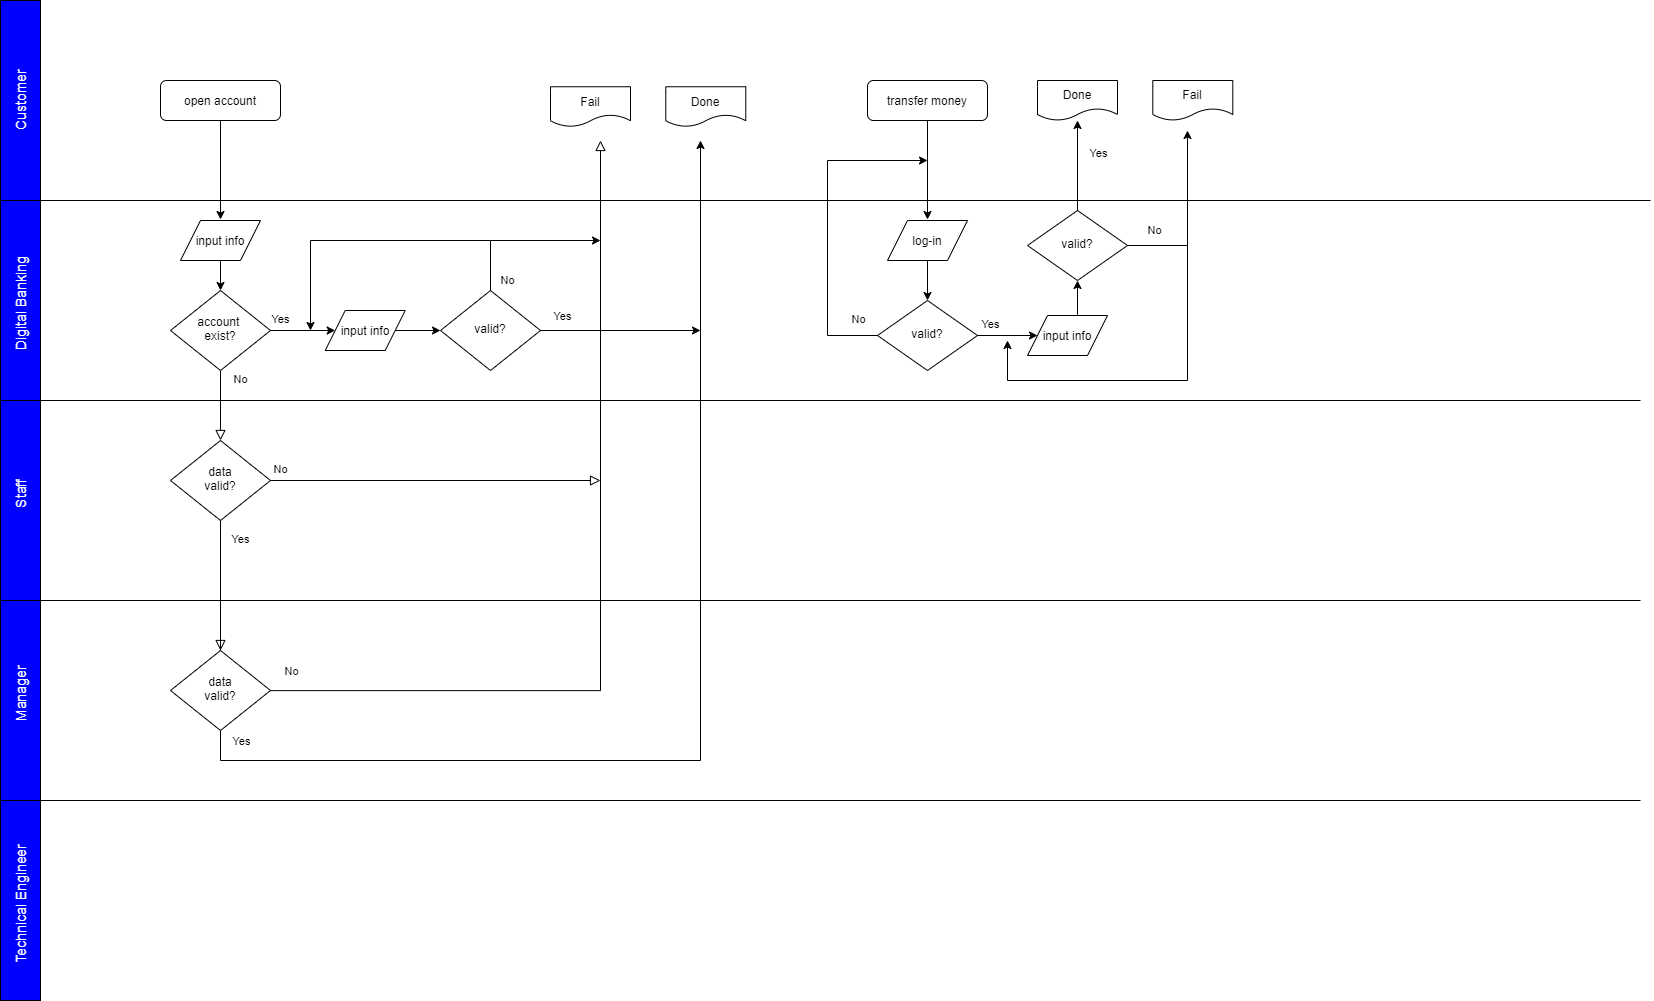

The diagram above was exported from draw.io. Its source (the exported page's mxGraphModel, read from the mxfile embedded in the PNG):
<mxGraphModel dx="1700" dy="1003" grid="1" gridSize="10" guides="1" tooltips="1" connect="1" arrows="1" fold="1" page="1" pageScale="1" pageWidth="827" pageHeight="1169" math="0" shadow="0">
  <root>
    <mxCell id="WIyWlLk6GJQsqaUBKTNV-0" />
    <mxCell id="WIyWlLk6GJQsqaUBKTNV-1" parent="WIyWlLk6GJQsqaUBKTNV-0" />
    <mxCell id="WIyWlLk6GJQsqaUBKTNV-3" value="open account" style="rounded=1;whiteSpace=wrap;html=1;fontSize=12;glass=0;strokeWidth=1;shadow=0;" parent="WIyWlLk6GJQsqaUBKTNV-1" vertex="1">
      <mxGeometry x="160" y="80" width="120" height="40" as="geometry" />
    </mxCell>
    <mxCell id="WIyWlLk6GJQsqaUBKTNV-4" value="No" style="rounded=0;html=1;jettySize=auto;orthogonalLoop=1;fontSize=11;endArrow=block;endFill=0;endSize=8;strokeWidth=1;shadow=0;labelBackgroundColor=none;edgeStyle=orthogonalEdgeStyle;exitX=0.5;exitY=1;exitDx=0;exitDy=0;" parent="WIyWlLk6GJQsqaUBKTNV-1" source="WIyWlLk6GJQsqaUBKTNV-6" target="WIyWlLk6GJQsqaUBKTNV-10" edge="1">
      <mxGeometry x="-0.7143" y="20" relative="1" as="geometry">
        <mxPoint as="offset" />
        <mxPoint x="220" y="400" as="sourcePoint" />
      </mxGeometry>
    </mxCell>
    <mxCell id="WIyWlLk6GJQsqaUBKTNV-6" value="account &lt;br&gt;exist?" style="rhombus;whiteSpace=wrap;html=1;shadow=0;fontFamily=Helvetica;fontSize=12;align=center;strokeWidth=1;spacing=6;spacingTop=-4;" parent="WIyWlLk6GJQsqaUBKTNV-1" vertex="1">
      <mxGeometry x="170" y="290" width="100" height="80" as="geometry" />
    </mxCell>
    <mxCell id="WIyWlLk6GJQsqaUBKTNV-8" value="Yes" style="rounded=0;html=1;jettySize=auto;orthogonalLoop=1;fontSize=11;endArrow=block;endFill=0;endSize=8;strokeWidth=1;shadow=0;labelBackgroundColor=none;edgeStyle=orthogonalEdgeStyle;" parent="WIyWlLk6GJQsqaUBKTNV-1" source="WIyWlLk6GJQsqaUBKTNV-10" edge="1">
      <mxGeometry x="1" y="-112" relative="1" as="geometry">
        <mxPoint x="-92" y="-110" as="offset" />
        <mxPoint x="220" y="650" as="targetPoint" />
        <Array as="points">
          <mxPoint x="220" y="650" />
        </Array>
      </mxGeometry>
    </mxCell>
    <mxCell id="WIyWlLk6GJQsqaUBKTNV-9" value="No" style="edgeStyle=orthogonalEdgeStyle;rounded=0;html=1;jettySize=auto;orthogonalLoop=1;fontSize=11;endArrow=block;endFill=0;endSize=8;strokeWidth=1;shadow=0;labelBackgroundColor=none;" parent="WIyWlLk6GJQsqaUBKTNV-1" source="WIyWlLk6GJQsqaUBKTNV-10" edge="1">
      <mxGeometry x="0.4375" y="200" relative="1" as="geometry">
        <mxPoint as="offset" />
        <mxPoint x="600" y="480" as="targetPoint" />
      </mxGeometry>
    </mxCell>
    <mxCell id="WIyWlLk6GJQsqaUBKTNV-10" value="data&lt;br&gt;valid?" style="rhombus;whiteSpace=wrap;html=1;shadow=0;fontFamily=Helvetica;fontSize=12;align=center;strokeWidth=1;spacing=6;spacingTop=-4;" parent="WIyWlLk6GJQsqaUBKTNV-1" vertex="1">
      <mxGeometry x="170" y="440" width="100" height="80" as="geometry" />
    </mxCell>
    <mxCell id="grLuVJisugQI81NrWVZv-4" value="Fail" style="shape=document;whiteSpace=wrap;html=1;boundedLbl=1;" parent="WIyWlLk6GJQsqaUBKTNV-1" vertex="1">
      <mxGeometry x="550" y="86.25" width="80" height="40" as="geometry" />
    </mxCell>
    <mxCell id="grLuVJisugQI81NrWVZv-5" value="input info" style="shape=parallelogram;perimeter=parallelogramPerimeter;whiteSpace=wrap;html=1;fixedSize=1;" parent="WIyWlLk6GJQsqaUBKTNV-1" vertex="1">
      <mxGeometry x="180" y="220" width="80" height="40" as="geometry" />
    </mxCell>
    <mxCell id="H8gyl0d62Vs3ZMpImk3V-1" value="" style="rounded=0;whiteSpace=wrap;html=1;fillColor=#0000FF;fontSize=14;fontColor=#FFFFFF;" parent="WIyWlLk6GJQsqaUBKTNV-1" vertex="1">
      <mxGeometry width="40" height="1000" as="geometry" />
    </mxCell>
    <mxCell id="H8gyl0d62Vs3ZMpImk3V-0" value="Customer" style="text;html=1;strokeColor=none;align=center;verticalAlign=middle;whiteSpace=wrap;rounded=0;rotation=-90;fillColor=#0000FF;fontSize=14;fontColor=#FFFFFF;" parent="WIyWlLk6GJQsqaUBKTNV-1" vertex="1">
      <mxGeometry x="-55.32" y="86.25" width="150.63" height="27.5" as="geometry" />
    </mxCell>
    <mxCell id="grLuVJisugQI81NrWVZv-0" value="" style="endArrow=none;html=1;" parent="WIyWlLk6GJQsqaUBKTNV-1" edge="1">
      <mxGeometry width="50" height="50" relative="1" as="geometry">
        <mxPoint y="200" as="sourcePoint" />
        <mxPoint x="1650" y="200" as="targetPoint" />
      </mxGeometry>
    </mxCell>
    <mxCell id="grLuVJisugQI81NrWVZv-1" value="" style="endArrow=none;html=1;" parent="WIyWlLk6GJQsqaUBKTNV-1" edge="1">
      <mxGeometry width="50" height="50" relative="1" as="geometry">
        <mxPoint x="-1.1368683772161603e-13" y="400" as="sourcePoint" />
        <mxPoint x="1640" y="400" as="targetPoint" />
      </mxGeometry>
    </mxCell>
    <mxCell id="H8gyl0d62Vs3ZMpImk3V-2" value="Digital Banking" style="text;html=1;strokeColor=none;align=center;verticalAlign=middle;whiteSpace=wrap;rounded=0;rotation=-90;fillColor=#0000FF;fontSize=14;fontColor=#FFFFFF;" parent="WIyWlLk6GJQsqaUBKTNV-1" vertex="1">
      <mxGeometry x="-55.31" y="290" width="150.63" height="27.5" as="geometry" />
    </mxCell>
    <mxCell id="H8gyl0d62Vs3ZMpImk3V-3" value="Staff" style="text;html=1;strokeColor=none;align=center;verticalAlign=middle;whiteSpace=wrap;rounded=0;rotation=-90;fillColor=#0000FF;fontSize=14;fontColor=#FFFFFF;" parent="WIyWlLk6GJQsqaUBKTNV-1" vertex="1">
      <mxGeometry x="-55.32" y="480" width="150.63" height="27.5" as="geometry" />
    </mxCell>
    <mxCell id="H8gyl0d62Vs3ZMpImk3V-4" value="Manager" style="text;html=1;strokeColor=none;align=center;verticalAlign=middle;whiteSpace=wrap;rounded=0;rotation=-90;fillColor=#0000FF;fontSize=14;fontColor=#FFFFFF;" parent="WIyWlLk6GJQsqaUBKTNV-1" vertex="1">
      <mxGeometry x="-55.32" y="680" width="150.63" height="27.5" as="geometry" />
    </mxCell>
    <mxCell id="H8gyl0d62Vs3ZMpImk3V-5" value="Technical Engineer" style="text;html=1;strokeColor=none;align=center;verticalAlign=middle;whiteSpace=wrap;rounded=0;rotation=-90;fillColor=#0000FF;fontSize=14;fontColor=#FFFFFF;" parent="WIyWlLk6GJQsqaUBKTNV-1" vertex="1">
      <mxGeometry x="-55.32" y="890" width="150.63" height="27.5" as="geometry" />
    </mxCell>
    <mxCell id="H8gyl0d62Vs3ZMpImk3V-6" value="" style="endArrow=none;html=1;" parent="WIyWlLk6GJQsqaUBKTNV-1" edge="1">
      <mxGeometry width="50" height="50" relative="1" as="geometry">
        <mxPoint x="-1.1368683772161603e-13" y="800" as="sourcePoint" />
        <mxPoint x="1640" y="800" as="targetPoint" />
      </mxGeometry>
    </mxCell>
    <mxCell id="grLuVJisugQI81NrWVZv-2" value="" style="endArrow=none;html=1;" parent="WIyWlLk6GJQsqaUBKTNV-1" edge="1">
      <mxGeometry width="50" height="50" relative="1" as="geometry">
        <mxPoint x="-1.1368683772161603e-13" y="600" as="sourcePoint" />
        <mxPoint x="1640" y="600" as="targetPoint" />
      </mxGeometry>
    </mxCell>
    <mxCell id="kEx_UIoITqgHRhpKksqa-2" value="" style="endArrow=classic;html=1;exitX=0.5;exitY=1;exitDx=0;exitDy=0;" edge="1" parent="WIyWlLk6GJQsqaUBKTNV-1" source="WIyWlLk6GJQsqaUBKTNV-3">
      <mxGeometry width="50" height="50" relative="1" as="geometry">
        <mxPoint x="280" y="260" as="sourcePoint" />
        <mxPoint x="220" y="219" as="targetPoint" />
      </mxGeometry>
    </mxCell>
    <mxCell id="kEx_UIoITqgHRhpKksqa-3" value="" style="endArrow=classic;html=1;exitX=0.5;exitY=1;exitDx=0;exitDy=0;" edge="1" parent="WIyWlLk6GJQsqaUBKTNV-1" source="grLuVJisugQI81NrWVZv-5" target="WIyWlLk6GJQsqaUBKTNV-6">
      <mxGeometry width="50" height="50" relative="1" as="geometry">
        <mxPoint x="280" y="260" as="sourcePoint" />
        <mxPoint x="330" y="210" as="targetPoint" />
      </mxGeometry>
    </mxCell>
    <mxCell id="kEx_UIoITqgHRhpKksqa-5" value="valid?" style="rhombus;whiteSpace=wrap;html=1;shadow=0;fontFamily=Helvetica;fontSize=12;align=center;strokeWidth=1;spacing=6;spacingTop=-4;" vertex="1" parent="WIyWlLk6GJQsqaUBKTNV-1">
      <mxGeometry x="440.00000000000006" y="290" width="100" height="80" as="geometry" />
    </mxCell>
    <mxCell id="kEx_UIoITqgHRhpKksqa-8" value="" style="endArrow=classic;html=1;exitX=1;exitY=0.5;exitDx=0;exitDy=0;" edge="1" parent="WIyWlLk6GJQsqaUBKTNV-1" source="WIyWlLk6GJQsqaUBKTNV-6" target="kEx_UIoITqgHRhpKksqa-59">
      <mxGeometry relative="1" as="geometry">
        <mxPoint x="280" y="350" as="sourcePoint" />
        <mxPoint x="380" y="350" as="targetPoint" />
      </mxGeometry>
    </mxCell>
    <mxCell id="kEx_UIoITqgHRhpKksqa-9" value="Yes" style="edgeLabel;resizable=0;html=1;align=center;verticalAlign=middle;" connectable="0" vertex="1" parent="kEx_UIoITqgHRhpKksqa-8">
      <mxGeometry relative="1" as="geometry">
        <mxPoint x="-22.86" y="-12.5" as="offset" />
      </mxGeometry>
    </mxCell>
    <mxCell id="kEx_UIoITqgHRhpKksqa-10" value="" style="endArrow=classic;html=1;rounded=0;exitX=0.5;exitY=0;exitDx=0;exitDy=0;" edge="1" parent="WIyWlLk6GJQsqaUBKTNV-1" source="kEx_UIoITqgHRhpKksqa-5">
      <mxGeometry relative="1" as="geometry">
        <mxPoint x="378.18" y="420" as="sourcePoint" />
        <mxPoint x="600" y="240" as="targetPoint" />
        <Array as="points">
          <mxPoint x="490" y="240" />
        </Array>
      </mxGeometry>
    </mxCell>
    <mxCell id="kEx_UIoITqgHRhpKksqa-11" value="No" style="edgeLabel;resizable=0;html=1;align=center;verticalAlign=middle;" connectable="0" vertex="1" parent="kEx_UIoITqgHRhpKksqa-10">
      <mxGeometry relative="1" as="geometry">
        <mxPoint x="-230" y="430" as="offset" />
      </mxGeometry>
    </mxCell>
    <mxCell id="kEx_UIoITqgHRhpKksqa-12" value="Done" style="shape=document;whiteSpace=wrap;html=1;boundedLbl=1;" vertex="1" parent="WIyWlLk6GJQsqaUBKTNV-1">
      <mxGeometry x="665.29" y="86.25" width="80" height="40" as="geometry" />
    </mxCell>
    <mxCell id="kEx_UIoITqgHRhpKksqa-17" value="No" style="edgeStyle=orthogonalEdgeStyle;rounded=0;html=1;jettySize=auto;orthogonalLoop=1;fontSize=11;endArrow=block;endFill=0;endSize=8;strokeWidth=1;shadow=0;labelBackgroundColor=none;" edge="1" source="kEx_UIoITqgHRhpKksqa-18" parent="WIyWlLk6GJQsqaUBKTNV-1">
      <mxGeometry x="0.25" y="320" relative="1" as="geometry">
        <mxPoint as="offset" />
        <mxPoint x="600" y="140" as="targetPoint" />
      </mxGeometry>
    </mxCell>
    <mxCell id="kEx_UIoITqgHRhpKksqa-18" value="data&lt;br&gt;valid?" style="rhombus;whiteSpace=wrap;html=1;shadow=0;fontFamily=Helvetica;fontSize=12;align=center;strokeWidth=1;spacing=6;spacingTop=-4;" vertex="1" parent="WIyWlLk6GJQsqaUBKTNV-1">
      <mxGeometry x="170" y="650" width="100" height="80" as="geometry" />
    </mxCell>
    <mxCell id="kEx_UIoITqgHRhpKksqa-24" value="" style="endArrow=classic;html=1;fontSize=11;exitX=0.5;exitY=1;exitDx=0;exitDy=0;rounded=0;" edge="1" parent="WIyWlLk6GJQsqaUBKTNV-1" source="kEx_UIoITqgHRhpKksqa-18">
      <mxGeometry relative="1" as="geometry">
        <mxPoint x="190" y="740" as="sourcePoint" />
        <mxPoint x="700" y="140" as="targetPoint" />
        <Array as="points">
          <mxPoint x="220" y="760" />
          <mxPoint x="700" y="760" />
        </Array>
      </mxGeometry>
    </mxCell>
    <mxCell id="kEx_UIoITqgHRhpKksqa-25" value="Yes" style="edgeLabel;resizable=0;html=1;align=center;verticalAlign=middle;" connectable="0" vertex="1" parent="kEx_UIoITqgHRhpKksqa-24">
      <mxGeometry relative="1" as="geometry">
        <mxPoint x="-460" y="35" as="offset" />
      </mxGeometry>
    </mxCell>
    <mxCell id="kEx_UIoITqgHRhpKksqa-26" value="transfer money" style="rounded=1;whiteSpace=wrap;html=1;fontSize=12;glass=0;strokeWidth=1;shadow=0;" vertex="1" parent="WIyWlLk6GJQsqaUBKTNV-1">
      <mxGeometry x="867" y="80" width="120" height="40" as="geometry" />
    </mxCell>
    <mxCell id="kEx_UIoITqgHRhpKksqa-27" value="valid?" style="rhombus;whiteSpace=wrap;html=1;shadow=0;fontFamily=Helvetica;fontSize=12;align=center;strokeWidth=1;spacing=6;spacingTop=-4;" vertex="1" parent="WIyWlLk6GJQsqaUBKTNV-1">
      <mxGeometry x="877" y="300" width="100" height="70" as="geometry" />
    </mxCell>
    <mxCell id="kEx_UIoITqgHRhpKksqa-28" value="Done" style="shape=document;whiteSpace=wrap;html=1;boundedLbl=1;" vertex="1" parent="WIyWlLk6GJQsqaUBKTNV-1">
      <mxGeometry x="1037" y="80" width="80" height="40" as="geometry" />
    </mxCell>
    <mxCell id="kEx_UIoITqgHRhpKksqa-29" value="log-in" style="shape=parallelogram;perimeter=parallelogramPerimeter;whiteSpace=wrap;html=1;fixedSize=1;" vertex="1" parent="WIyWlLk6GJQsqaUBKTNV-1">
      <mxGeometry x="887" y="220" width="80" height="40" as="geometry" />
    </mxCell>
    <mxCell id="kEx_UIoITqgHRhpKksqa-30" value="" style="endArrow=classic;html=1;exitX=0.5;exitY=1;exitDx=0;exitDy=0;" edge="1" source="kEx_UIoITqgHRhpKksqa-26" parent="WIyWlLk6GJQsqaUBKTNV-1">
      <mxGeometry width="50" height="50" relative="1" as="geometry">
        <mxPoint x="987" y="260" as="sourcePoint" />
        <mxPoint x="927" y="219" as="targetPoint" />
      </mxGeometry>
    </mxCell>
    <mxCell id="kEx_UIoITqgHRhpKksqa-31" value="" style="endArrow=classic;html=1;exitX=0.5;exitY=1;exitDx=0;exitDy=0;" edge="1" source="kEx_UIoITqgHRhpKksqa-29" target="kEx_UIoITqgHRhpKksqa-27" parent="WIyWlLk6GJQsqaUBKTNV-1">
      <mxGeometry width="50" height="50" relative="1" as="geometry">
        <mxPoint x="987" y="260" as="sourcePoint" />
        <mxPoint x="1037" y="210" as="targetPoint" />
      </mxGeometry>
    </mxCell>
    <mxCell id="kEx_UIoITqgHRhpKksqa-37" value="Fail" style="shape=document;whiteSpace=wrap;html=1;boundedLbl=1;" vertex="1" parent="WIyWlLk6GJQsqaUBKTNV-1">
      <mxGeometry x="1152.29" y="80" width="80" height="40" as="geometry" />
    </mxCell>
    <mxCell id="kEx_UIoITqgHRhpKksqa-42" value="input info" style="shape=parallelogram;perimeter=parallelogramPerimeter;whiteSpace=wrap;html=1;fixedSize=1;" vertex="1" parent="WIyWlLk6GJQsqaUBKTNV-1">
      <mxGeometry x="1027" y="315" width="80" height="40" as="geometry" />
    </mxCell>
    <mxCell id="kEx_UIoITqgHRhpKksqa-46" value="" style="endArrow=classic;html=1;fontSize=11;exitX=1;exitY=0.5;exitDx=0;exitDy=0;entryX=0;entryY=0.5;entryDx=0;entryDy=0;" edge="1" parent="WIyWlLk6GJQsqaUBKTNV-1" source="kEx_UIoITqgHRhpKksqa-27" target="kEx_UIoITqgHRhpKksqa-42">
      <mxGeometry relative="1" as="geometry">
        <mxPoint x="1027" y="220" as="sourcePoint" />
        <mxPoint x="1127" y="220" as="targetPoint" />
        <Array as="points" />
      </mxGeometry>
    </mxCell>
    <mxCell id="kEx_UIoITqgHRhpKksqa-47" value="Yes" style="edgeLabel;resizable=0;html=1;align=center;verticalAlign=middle;" connectable="0" vertex="1" parent="kEx_UIoITqgHRhpKksqa-46">
      <mxGeometry relative="1" as="geometry">
        <mxPoint x="-20.29" y="-12.5" as="offset" />
      </mxGeometry>
    </mxCell>
    <mxCell id="kEx_UIoITqgHRhpKksqa-48" value="" style="endArrow=classic;html=1;fontSize=11;entryX=0.5;entryY=1;entryDx=0;entryDy=0;exitX=0.625;exitY=-0.017;exitDx=0;exitDy=0;exitPerimeter=0;" edge="1" parent="WIyWlLk6GJQsqaUBKTNV-1" source="kEx_UIoITqgHRhpKksqa-42" target="kEx_UIoITqgHRhpKksqa-50">
      <mxGeometry relative="1" as="geometry">
        <mxPoint x="1076.76" y="310" as="sourcePoint" />
        <mxPoint x="1076.76" y="291" as="targetPoint" />
        <Array as="points" />
      </mxGeometry>
    </mxCell>
    <mxCell id="kEx_UIoITqgHRhpKksqa-50" value="valid?" style="rhombus;whiteSpace=wrap;html=1;shadow=0;fontFamily=Helvetica;fontSize=12;align=center;strokeWidth=1;spacing=6;spacingTop=-4;" vertex="1" parent="WIyWlLk6GJQsqaUBKTNV-1">
      <mxGeometry x="1027" y="210" width="100" height="70" as="geometry" />
    </mxCell>
    <mxCell id="kEx_UIoITqgHRhpKksqa-51" value="" style="endArrow=classic;html=1;fontSize=11;exitX=0;exitY=0.5;exitDx=0;exitDy=0;rounded=0;" edge="1" parent="WIyWlLk6GJQsqaUBKTNV-1" source="kEx_UIoITqgHRhpKksqa-27">
      <mxGeometry relative="1" as="geometry">
        <mxPoint x="987" y="345" as="sourcePoint" />
        <mxPoint x="927" y="160" as="targetPoint" />
        <Array as="points">
          <mxPoint x="827" y="335" />
          <mxPoint x="827" y="160" />
        </Array>
      </mxGeometry>
    </mxCell>
    <mxCell id="kEx_UIoITqgHRhpKksqa-52" value="No" style="edgeLabel;resizable=0;html=1;align=center;verticalAlign=middle;" connectable="0" vertex="1" parent="kEx_UIoITqgHRhpKksqa-51">
      <mxGeometry relative="1" as="geometry">
        <mxPoint x="30" y="95" as="offset" />
      </mxGeometry>
    </mxCell>
    <mxCell id="kEx_UIoITqgHRhpKksqa-53" value="" style="endArrow=classic;html=1;fontSize=11;exitX=0.5;exitY=0;exitDx=0;exitDy=0;" edge="1" parent="WIyWlLk6GJQsqaUBKTNV-1" source="kEx_UIoITqgHRhpKksqa-50" target="kEx_UIoITqgHRhpKksqa-28">
      <mxGeometry relative="1" as="geometry">
        <mxPoint x="987" y="345" as="sourcePoint" />
        <mxPoint x="1047" y="345" as="targetPoint" />
        <Array as="points" />
      </mxGeometry>
    </mxCell>
    <mxCell id="kEx_UIoITqgHRhpKksqa-54" value="Yes" style="edgeLabel;resizable=0;html=1;align=center;verticalAlign=middle;" connectable="0" vertex="1" parent="kEx_UIoITqgHRhpKksqa-53">
      <mxGeometry relative="1" as="geometry">
        <mxPoint x="20" y="-12.5" as="offset" />
      </mxGeometry>
    </mxCell>
    <mxCell id="kEx_UIoITqgHRhpKksqa-55" value="" style="endArrow=classic;html=1;fontSize=11;exitX=1;exitY=0.5;exitDx=0;exitDy=0;rounded=0;" edge="1" parent="WIyWlLk6GJQsqaUBKTNV-1" source="kEx_UIoITqgHRhpKksqa-50">
      <mxGeometry relative="1" as="geometry">
        <mxPoint x="1087" y="220.00000000000006" as="sourcePoint" />
        <mxPoint x="1187" y="130" as="targetPoint" />
        <Array as="points">
          <mxPoint x="1187" y="245" />
        </Array>
      </mxGeometry>
    </mxCell>
    <mxCell id="kEx_UIoITqgHRhpKksqa-56" value="No" style="edgeLabel;resizable=0;html=1;align=center;verticalAlign=middle;" connectable="0" vertex="1" parent="kEx_UIoITqgHRhpKksqa-55">
      <mxGeometry relative="1" as="geometry">
        <mxPoint x="-34.71" y="12.5" as="offset" />
      </mxGeometry>
    </mxCell>
    <mxCell id="kEx_UIoITqgHRhpKksqa-57" value="" style="endArrow=classic;html=1;fontSize=11;rounded=0;" edge="1" parent="WIyWlLk6GJQsqaUBKTNV-1">
      <mxGeometry relative="1" as="geometry">
        <mxPoint x="1187" y="240" as="sourcePoint" />
        <mxPoint x="1007" y="340" as="targetPoint" />
        <Array as="points">
          <mxPoint x="1187" y="380" />
          <mxPoint x="1007" y="380" />
        </Array>
      </mxGeometry>
    </mxCell>
    <mxCell id="kEx_UIoITqgHRhpKksqa-59" value="input info" style="shape=parallelogram;perimeter=parallelogramPerimeter;whiteSpace=wrap;html=1;fixedSize=1;" vertex="1" parent="WIyWlLk6GJQsqaUBKTNV-1">
      <mxGeometry x="324.71000000000004" y="310" width="80" height="40" as="geometry" />
    </mxCell>
    <mxCell id="kEx_UIoITqgHRhpKksqa-60" value="" style="endArrow=classic;html=1;exitX=1;exitY=0.5;exitDx=0;exitDy=0;entryX=0;entryY=0.5;entryDx=0;entryDy=0;" edge="1" parent="WIyWlLk6GJQsqaUBKTNV-1" source="kEx_UIoITqgHRhpKksqa-59" target="kEx_UIoITqgHRhpKksqa-5">
      <mxGeometry relative="1" as="geometry">
        <mxPoint x="280" y="340" as="sourcePoint" />
        <mxPoint x="344.71000000000004" y="340" as="targetPoint" />
      </mxGeometry>
    </mxCell>
    <mxCell id="kEx_UIoITqgHRhpKksqa-61" value="Yes" style="edgeLabel;resizable=0;html=1;align=center;verticalAlign=middle;" connectable="0" vertex="1" parent="kEx_UIoITqgHRhpKksqa-60">
      <mxGeometry relative="1" as="geometry">
        <mxPoint x="142.79" y="-15" as="offset" />
      </mxGeometry>
    </mxCell>
    <mxCell id="kEx_UIoITqgHRhpKksqa-62" value="" style="endArrow=classic;html=1;rounded=0;exitX=1;exitY=0.5;exitDx=0;exitDy=0;" edge="1" parent="WIyWlLk6GJQsqaUBKTNV-1" source="kEx_UIoITqgHRhpKksqa-5">
      <mxGeometry relative="1" as="geometry">
        <mxPoint x="494.71000000000004" y="300" as="sourcePoint" />
        <mxPoint x="700" y="330" as="targetPoint" />
        <Array as="points" />
      </mxGeometry>
    </mxCell>
    <mxCell id="kEx_UIoITqgHRhpKksqa-64" value="" style="endArrow=classic;html=1;rounded=0;" edge="1" parent="WIyWlLk6GJQsqaUBKTNV-1">
      <mxGeometry relative="1" as="geometry">
        <mxPoint x="490" y="240" as="sourcePoint" />
        <mxPoint x="310" y="330" as="targetPoint" />
        <Array as="points">
          <mxPoint x="310" y="240" />
        </Array>
      </mxGeometry>
    </mxCell>
  </root>
</mxGraphModel>